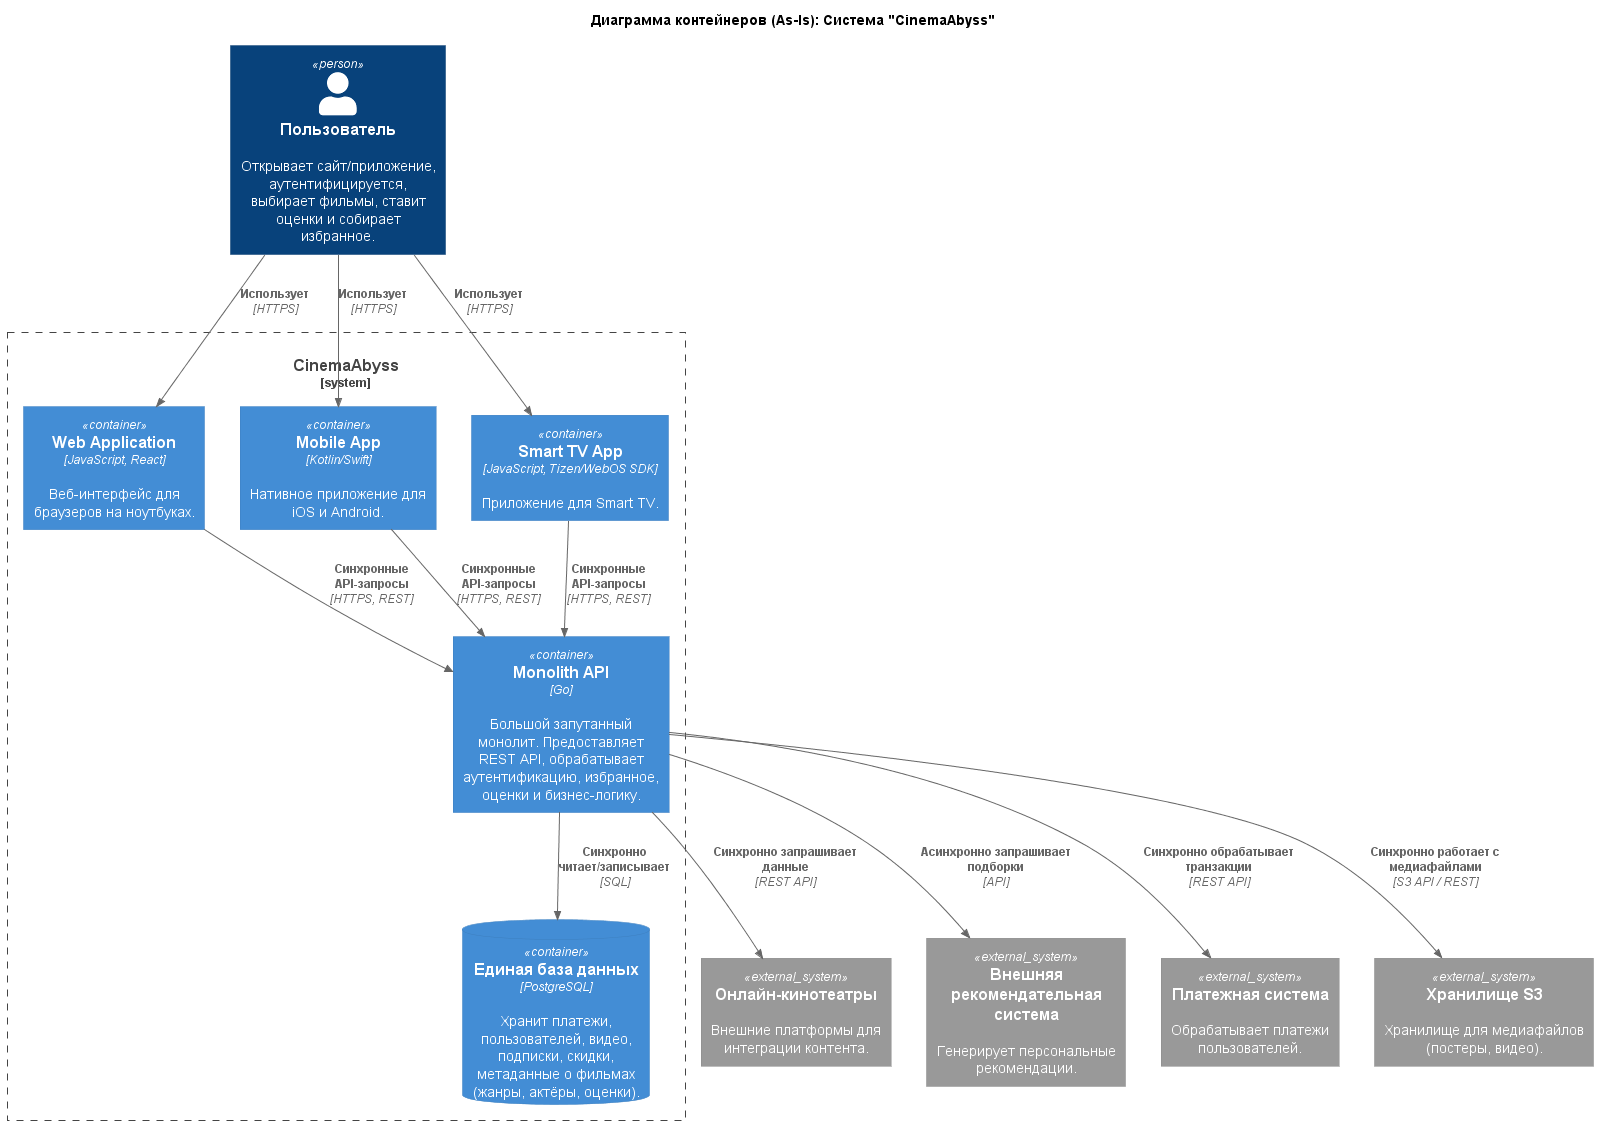

The diagram above was rendered by PlantUML. Its source (embedded in the PNG):
@startuml cinemaabyss_Container_AsIs
!include https://raw.githubusercontent.com/plantuml-stdlib/C4-PlantUML/master/C4_Container.puml

' Заголовок диаграммы
title Диаграмма контейнеров (As-Is): Система "CinemaAbyss"

' Акторы и внешние системы (из диаграммы контекста)
Person(user, "Пользователь", "Открывает сайт/приложение, аутентифицируется, выбирает фильмы, ставит оценки и собирает избранное.")

System_Ext(online_cinemas, "Онлайн-кинотеатры", "Внешние платформы для интеграции контента.")
System_Ext(rec_sys, "Внешняя рекомендательная система", "Генерирует персональные рекомендации.")
System_Ext(payment_sys, "Платежная система", "Обрабатывает платежи пользователей.")
System_Ext(s3_storage, "Хранилище S3", "Хранилище для медиафайлов (постеры, видео).")

' Граница системы "CinemaAbyss"
System_Boundary(c1, "CinemaAbyss") {
    ' Контейнеры внутри системы
    Container(web_app, "Web Application", "JavaScript, React", "Веб-интерфейс для браузеров на ноутбуках.")
    Container(mobile_app, "Mobile App", "Kotlin/Swift", "Нативное приложение для iOS и Android.")
    Container(tv_app, "Smart TV App", "JavaScript, Tizen/WebOS SDK", "Приложение для Smart TV.")

    Container(backend_api, "Monolith API", "Go", "Большой запутанный монолит. Предоставляет REST API, обрабатывает аутентификацию, избранное, оценки и бизнес-логику.")
    ContainerDb(db, "Единая база данных", "PostgreSQL", "Хранит платежи, пользователей, видео, подписки, скидки, метаданные о фильмах (жанры, актёры, оценки).")
}

' Взаимодействия
Rel(user, web_app, "Использует", "HTTPS")
Rel(user, mobile_app, "Использует", "HTTPS")
Rel(user, tv_app, "Использует", "HTTPS")

Rel(web_app, backend_api, "Синхронные API-запросы", "HTTPS, REST")
Rel(mobile_app, backend_api, "Синхронные API-запросы", "HTTPS, REST")
Rel(tv_app, backend_api, "Синхронные API-запросы", "HTTPS, REST")

Rel(backend_api, db, "Синхронно читает/записывает", "SQL")
Rel(backend_api, online_cinemas, "Синхронно запрашивает данные", "REST API")
Rel(backend_api, rec_sys, "Асинхронно запрашивает подборки", "API")
Rel(backend_api, payment_sys, "Синхронно обрабатывает транзакции", "REST API")
Rel(backend_api, s3_storage, "Синхронно работает с медиафайлами", "S3 API / REST")
@enduml